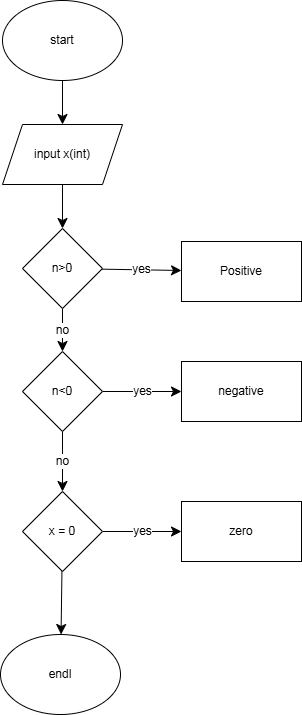

The diagram above was exported from draw.io. Its source (the exported page's mxGraphModel, read from the mxfile embedded in the PNG):
<mxGraphModel dx="666" dy="1204" grid="0" gridSize="10" guides="1" tooltips="1" connect="1" arrows="1" fold="1" page="0" pageScale="1" pageWidth="850" pageHeight="1100" math="0" shadow="0">
  <root>
    <mxCell id="0" />
    <mxCell id="1" parent="0" />
    <mxCell id="9ac2HzH2PbAQQNseDGpb-12" edge="1" parent="1" source="9ac2HzH2PbAQQNseDGpb-1" style="edgeStyle=none;curved=1;rounded=0;orthogonalLoop=1;jettySize=auto;html=1;fontSize=12;startSize=8;endSize=8;" target="9ac2HzH2PbAQQNseDGpb-2" value="">
      <mxGeometry relative="1" as="geometry" />
    </mxCell>
    <mxCell id="9ac2HzH2PbAQQNseDGpb-1" parent="1" style="ellipse;whiteSpace=wrap;html=1;" value="start" vertex="1">
      <mxGeometry height="80" width="120" x="116" y="-127" as="geometry" />
    </mxCell>
    <mxCell id="9ac2HzH2PbAQQNseDGpb-13" edge="1" parent="1" source="9ac2HzH2PbAQQNseDGpb-2" style="edgeStyle=none;curved=1;rounded=0;orthogonalLoop=1;jettySize=auto;html=1;fontSize=12;startSize=8;endSize=8;" target="9ac2HzH2PbAQQNseDGpb-6" value="">
      <mxGeometry relative="1" as="geometry" />
    </mxCell>
    <mxCell id="9ac2HzH2PbAQQNseDGpb-2" parent="1" style="shape=parallelogram;perimeter=parallelogramPerimeter;whiteSpace=wrap;html=1;fixedSize=1;" value="input x(int)" vertex="1">
      <mxGeometry height="60" width="120" x="116" y="-3" as="geometry" />
    </mxCell>
    <mxCell id="9ac2HzH2PbAQQNseDGpb-16" edge="1" parent="1" source="9ac2HzH2PbAQQNseDGpb-4" style="edgeStyle=none;curved=1;rounded=0;orthogonalLoop=1;jettySize=auto;html=1;fontSize=12;startSize=8;endSize=8;" target="9ac2HzH2PbAQQNseDGpb-11" value="">
      <mxGeometry relative="1" as="geometry" />
    </mxCell>
    <mxCell id="9ac2HzH2PbAQQNseDGpb-19" edge="1" parent="1" source="9ac2HzH2PbAQQNseDGpb-4" style="edgeStyle=none;curved=1;rounded=0;orthogonalLoop=1;jettySize=auto;html=1;fontSize=12;startSize=8;endSize=8;" target="9ac2HzH2PbAQQNseDGpb-10" value="yes">
      <mxGeometry relative="1" as="geometry" />
    </mxCell>
    <mxCell id="9ac2HzH2PbAQQNseDGpb-4" parent="1" style="rhombus;whiteSpace=wrap;html=1;" value="x = 0" vertex="1">
      <mxGeometry height="80" width="80" x="136" y="364" as="geometry" />
    </mxCell>
    <mxCell id="9ac2HzH2PbAQQNseDGpb-14" edge="1" parent="1" source="9ac2HzH2PbAQQNseDGpb-6" style="edgeStyle=none;curved=1;rounded=0;orthogonalLoop=1;jettySize=auto;html=1;fontSize=12;startSize=8;endSize=8;" target="9ac2HzH2PbAQQNseDGpb-7" value="no">
      <mxGeometry relative="1" as="geometry" />
    </mxCell>
    <mxCell id="9ac2HzH2PbAQQNseDGpb-17" edge="1" parent="1" source="9ac2HzH2PbAQQNseDGpb-6" style="edgeStyle=none;curved=1;rounded=0;orthogonalLoop=1;jettySize=auto;html=1;fontSize=12;startSize=8;endSize=8;" target="9ac2HzH2PbAQQNseDGpb-8" value="yes">
      <mxGeometry relative="1" as="geometry" />
    </mxCell>
    <mxCell id="9ac2HzH2PbAQQNseDGpb-6" parent="1" style="rhombus;whiteSpace=wrap;html=1;" value="n&amp;gt;0" vertex="1">
      <mxGeometry height="80" width="80" x="136" y="101" as="geometry" />
    </mxCell>
    <mxCell id="9ac2HzH2PbAQQNseDGpb-15" edge="1" parent="1" source="9ac2HzH2PbAQQNseDGpb-7" style="edgeStyle=none;curved=1;rounded=0;orthogonalLoop=1;jettySize=auto;html=1;fontSize=12;startSize=8;endSize=8;" target="9ac2HzH2PbAQQNseDGpb-4" value="no">
      <mxGeometry relative="1" as="geometry" />
    </mxCell>
    <mxCell id="9ac2HzH2PbAQQNseDGpb-18" edge="1" parent="1" source="9ac2HzH2PbAQQNseDGpb-7" style="edgeStyle=none;curved=1;rounded=0;orthogonalLoop=1;jettySize=auto;html=1;fontSize=12;startSize=8;endSize=8;" target="9ac2HzH2PbAQQNseDGpb-9" value="yes">
      <mxGeometry relative="1" as="geometry" />
    </mxCell>
    <mxCell id="9ac2HzH2PbAQQNseDGpb-7" parent="1" style="rhombus;whiteSpace=wrap;html=1;" value="n&amp;lt;0" vertex="1">
      <mxGeometry height="80" width="80" x="136" y="224" as="geometry" />
    </mxCell>
    <mxCell id="9ac2HzH2PbAQQNseDGpb-8" parent="1" style="rounded=0;whiteSpace=wrap;html=1;" value="Positive" vertex="1">
      <mxGeometry height="60" width="120" x="295" y="114" as="geometry" />
    </mxCell>
    <mxCell id="9ac2HzH2PbAQQNseDGpb-9" parent="1" style="rounded=0;whiteSpace=wrap;html=1;" value="negative" vertex="1">
      <mxGeometry height="60" width="120" x="295" y="234" as="geometry" />
    </mxCell>
    <mxCell id="9ac2HzH2PbAQQNseDGpb-10" parent="1" style="rounded=0;whiteSpace=wrap;html=1;" value="zero" vertex="1">
      <mxGeometry height="60" width="120" x="295" y="374" as="geometry" />
    </mxCell>
    <mxCell id="9ac2HzH2PbAQQNseDGpb-11" parent="1" style="ellipse;whiteSpace=wrap;html=1;" value="endl" vertex="1">
      <mxGeometry height="80" width="120" x="114" y="507" as="geometry" />
    </mxCell>
  </root>
</mxGraphModel>